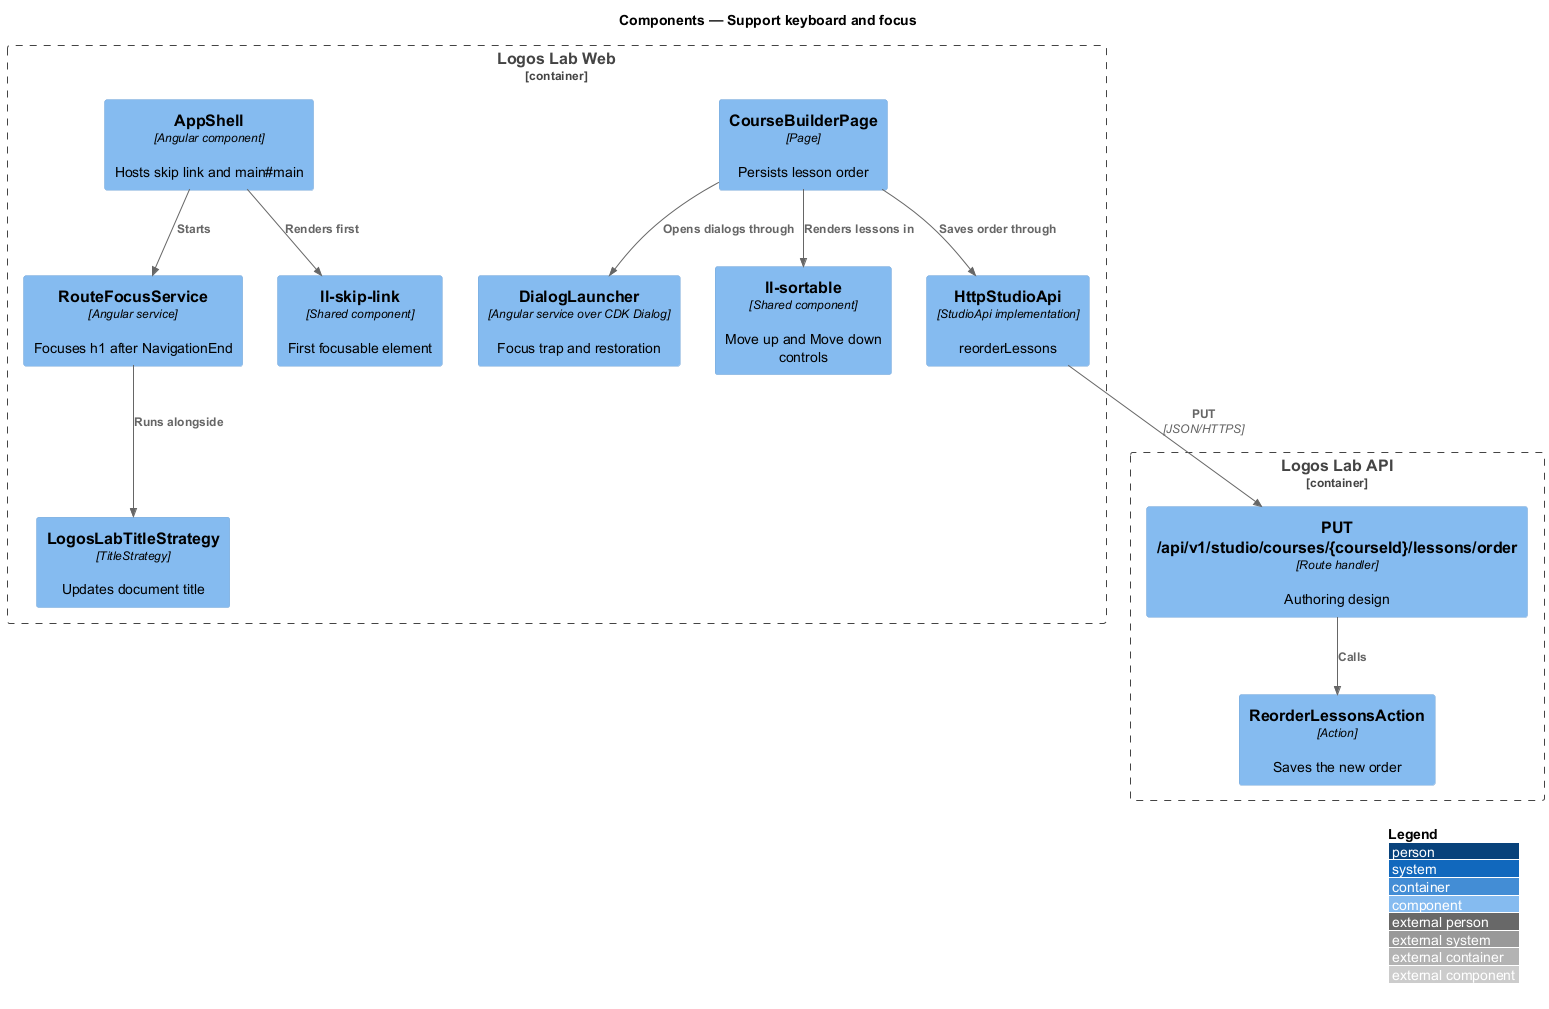

The diagram above was rendered by PlantUML. Its source (embedded in the PNG):
@startuml
!include <C4/C4_Component>
LAYOUT_WITH_LEGEND()
title Components — Support keyboard and focus


Container_Boundary(web, "Logos Lab Web") {
  Component(shell, "AppShell", "Angular component", "Hosts skip link and main#main")
  Component(skip, "ll-skip-link", "Shared component", "First focusable element")
  Component(rfs, "RouteFocusService", "Angular service", "Focuses h1 after NavigationEnd")
  Component(title, "LogosLabTitleStrategy", "TitleStrategy", "Updates document title")
  Component(dl, "DialogLauncher", "Angular service over CDK Dialog", "Focus trap and restoration")
  Component(sort, "ll-sortable", "Shared component", "Move up and Move down controls")
  Component(builder, "CourseBuilderPage", "Page", "Persists lesson order")
  Component(sapi, "HttpStudioApi", "StudioApi implementation", "reorderLessons")
}
Container_Boundary(api, "Logos Lab API") {
  Component(route, "PUT /api/v1/studio/courses/{courseId}/lessons/order", "Route handler", "Authoring design")
  Component(act, "ReorderLessonsAction", "Action", "Saves the new order")
}

Rel(shell, skip, "Renders first")
Rel(shell, rfs, "Starts")
Rel(rfs, title, "Runs alongside")
Rel(builder, sort, "Renders lessons in")
Rel(builder, dl, "Opens dialogs through")
Rel(builder, sapi, "Saves order through")
Rel(sapi, route, "PUT", "JSON/HTTPS")
Rel(route, act, "Calls")
@enduml